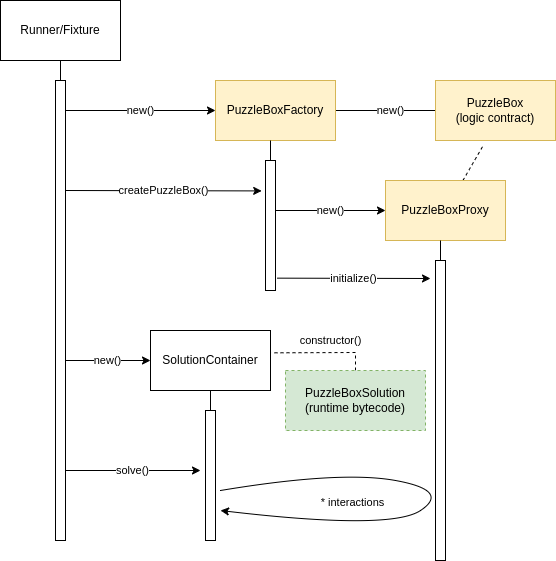

The diagram above was exported from draw.io. Its source (the exported page's mxGraphModel, read from the mxfile embedded in the PNG):
<mxGraphModel dx="786" dy="1114" grid="1" gridSize="10" guides="1" tooltips="1" connect="1" arrows="1" fold="1" page="1" pageScale="1" pageWidth="850" pageHeight="1100" background="#ffffff" math="0" shadow="0">
  <root>
    <mxCell id="0" />
    <mxCell id="1" parent="0" />
    <mxCell id="16" value="new()" style="edgeStyle=none;html=1;entryX=1;entryY=0.5;entryDx=0;entryDy=0;endArrow=none;endFill=0;startArrow=classic;startFill=1;" parent="1" edge="1">
      <mxGeometry relative="1" as="geometry">
        <mxPoint x="515" y="440" as="sourcePoint" />
        <mxPoint x="405" y="440" as="targetPoint" />
      </mxGeometry>
    </mxCell>
    <mxCell id="2" value="PuzzleBox&lt;br&gt;(logic contract)" style="rounded=0;whiteSpace=wrap;html=1;fillColor=#fff2cc;strokeColor=#d6b656;" parent="1" vertex="1">
      <mxGeometry x="505" y="410" width="120" height="60" as="geometry" />
    </mxCell>
    <mxCell id="15" value="createPuzzleBox()" style="edgeStyle=none;html=1;endArrow=none;endFill=0;startArrow=classic;startFill=1;exitX=-0.381;exitY=0.157;exitDx=0;exitDy=0;exitPerimeter=0;" parent="1" edge="1">
      <mxGeometry relative="1" as="geometry">
        <mxPoint x="135" y="520" as="targetPoint" />
        <mxPoint x="331.19000000000005" y="520.4100000000001" as="sourcePoint" />
      </mxGeometry>
    </mxCell>
    <mxCell id="3" value="PuzzleBoxFactory" style="rounded=0;whiteSpace=wrap;html=1;fillColor=#fff2cc;strokeColor=#d6b656;" parent="1" vertex="1">
      <mxGeometry x="285" y="410" width="120" height="60" as="geometry" />
    </mxCell>
    <mxCell id="7" value="Runner/Fixture" style="rounded=0;whiteSpace=wrap;html=1;" parent="1" vertex="1">
      <mxGeometry x="70" y="330" width="120" height="60" as="geometry" />
    </mxCell>
    <mxCell id="17" value="initialize()" style="edgeStyle=none;html=1;entryX=1.159;entryY=0.905;entryDx=0;entryDy=0;endArrow=none;endFill=0;startArrow=classic;startFill=1;entryPerimeter=0;" parent="1" edge="1" target="51">
      <mxGeometry relative="1" as="geometry">
        <mxPoint x="500" y="608" as="sourcePoint" />
        <mxPoint x="345" y="600" as="targetPoint" />
      </mxGeometry>
    </mxCell>
    <mxCell id="19" value="SolutionContainer" style="rounded=0;whiteSpace=wrap;html=1;" parent="1" vertex="1">
      <mxGeometry x="220" y="660" width="120" height="60" as="geometry" />
    </mxCell>
    <mxCell id="48" value="constructor()" style="edgeStyle=none;rounded=0;html=1;entryX=1.008;entryY=0.372;entryDx=0;entryDy=0;entryPerimeter=0;startArrow=none;startFill=0;endArrow=none;endFill=0;exitX=0.5;exitY=0;exitDx=0;exitDy=0;dashed=1;" parent="1" source="22" target="19" edge="1">
      <mxGeometry x="-0.1581" y="-12" relative="1" as="geometry">
        <Array as="points">
          <mxPoint x="425" y="682" />
        </Array>
        <mxPoint as="offset" />
      </mxGeometry>
    </mxCell>
    <mxCell id="22" value="PuzzleBoxSolution&lt;br&gt;(runtime bytecode)" style="rounded=0;whiteSpace=wrap;html=1;dashed=1;fillColor=#d5e8d4;strokeColor=#82b366;" parent="1" vertex="1">
      <mxGeometry x="355" y="700" width="140" height="60" as="geometry" />
    </mxCell>
    <mxCell id="32" style="edgeStyle=none;rounded=0;html=1;startArrow=none;startFill=0;endArrow=none;endFill=0;" parent="1" source="31" edge="1">
      <mxGeometry relative="1" as="geometry">
        <mxPoint x="130" y="390" as="targetPoint" />
      </mxGeometry>
    </mxCell>
    <mxCell id="31" value="" style="rounded=0;whiteSpace=wrap;html=1;" parent="1" vertex="1">
      <mxGeometry x="125" y="410" width="10" height="460" as="geometry" />
    </mxCell>
    <mxCell id="36" value="new()" style="edgeStyle=none;html=1;endArrow=none;endFill=0;startArrow=classic;startFill=1;exitX=0;exitY=0.5;exitDx=0;exitDy=0;" parent="1" source="19" edge="1">
      <mxGeometry relative="1" as="geometry">
        <mxPoint x="135" y="690" as="targetPoint" />
        <mxPoint x="285" y="690" as="sourcePoint" />
      </mxGeometry>
    </mxCell>
    <mxCell id="37" style="edgeStyle=none;rounded=0;html=1;startArrow=none;startFill=0;endArrow=none;endFill=0;" parent="1" source="38" edge="1">
      <mxGeometry relative="1" as="geometry">
        <mxPoint x="280" y="720" as="targetPoint" />
      </mxGeometry>
    </mxCell>
    <mxCell id="38" value="" style="rounded=0;whiteSpace=wrap;html=1;" parent="1" vertex="1">
      <mxGeometry x="275" y="740" width="10" height="130" as="geometry" />
    </mxCell>
    <mxCell id="40" value="solve()" style="edgeStyle=none;html=1;endArrow=none;endFill=0;startArrow=classic;startFill=1;" parent="1" edge="1">
      <mxGeometry relative="1" as="geometry">
        <mxPoint x="135" y="800" as="targetPoint" />
        <mxPoint x="270" y="800" as="sourcePoint" />
      </mxGeometry>
    </mxCell>
    <mxCell id="45" value="* interactions" style="edgeStyle=none;html=1;endArrow=none;endFill=0;startArrow=classic;startFill=1;curved=1;" parent="1" edge="1">
      <mxGeometry x="-0.4533" y="23" relative="1" as="geometry">
        <mxPoint x="290" y="820" as="targetPoint" />
        <mxPoint x="290" y="840" as="sourcePoint" />
        <Array as="points">
          <mxPoint x="460" y="860" />
          <mxPoint x="520" y="820" />
          <mxPoint x="410" y="800" />
        </Array>
        <mxPoint as="offset" />
      </mxGeometry>
    </mxCell>
    <mxCell id="57" style="edgeStyle=none;html=1;entryX=0.404;entryY=1.061;entryDx=0;entryDy=0;entryPerimeter=0;dashed=1;endArrow=none;endFill=0;" edge="1" parent="1" source="49" target="2">
      <mxGeometry relative="1" as="geometry" />
    </mxCell>
    <mxCell id="49" value="PuzzleBoxProxy" style="rounded=0;whiteSpace=wrap;html=1;fillColor=#fff2cc;strokeColor=#d6b656;" vertex="1" parent="1">
      <mxGeometry x="455" y="510" width="120" height="60" as="geometry" />
    </mxCell>
    <mxCell id="50" style="edgeStyle=none;rounded=0;html=1;startArrow=none;startFill=0;endArrow=none;endFill=0;" edge="1" source="51" parent="1">
      <mxGeometry relative="1" as="geometry">
        <mxPoint x="340" y="470" as="targetPoint" />
      </mxGeometry>
    </mxCell>
    <mxCell id="51" value="" style="rounded=0;whiteSpace=wrap;html=1;" vertex="1" parent="1">
      <mxGeometry x="335" y="490" width="10" height="130" as="geometry" />
    </mxCell>
    <mxCell id="52" value="new()" style="edgeStyle=none;html=1;entryX=1;entryY=0.5;entryDx=0;entryDy=0;endArrow=none;endFill=0;startArrow=classic;startFill=1;exitX=0;exitY=0.5;exitDx=0;exitDy=0;" edge="1" parent="1" source="3">
      <mxGeometry relative="1" as="geometry">
        <mxPoint x="280" y="440" as="sourcePoint" />
        <mxPoint x="135" y="440" as="targetPoint" />
      </mxGeometry>
    </mxCell>
    <mxCell id="54" value="new()" style="edgeStyle=none;html=1;entryX=1;entryY=0.5;entryDx=0;entryDy=0;endArrow=none;endFill=0;startArrow=classic;startFill=1;" edge="1" parent="1">
      <mxGeometry relative="1" as="geometry">
        <mxPoint x="455" y="540" as="sourcePoint" />
        <mxPoint x="345" y="540" as="targetPoint" />
      </mxGeometry>
    </mxCell>
    <mxCell id="55" style="edgeStyle=none;rounded=0;html=1;startArrow=none;startFill=0;endArrow=none;endFill=0;" edge="1" source="56" parent="1">
      <mxGeometry relative="1" as="geometry">
        <mxPoint x="510" y="570" as="targetPoint" />
      </mxGeometry>
    </mxCell>
    <mxCell id="56" value="" style="rounded=0;whiteSpace=wrap;html=1;" vertex="1" parent="1">
      <mxGeometry x="505" y="590" width="10" height="300" as="geometry" />
    </mxCell>
  </root>
</mxGraphModel>